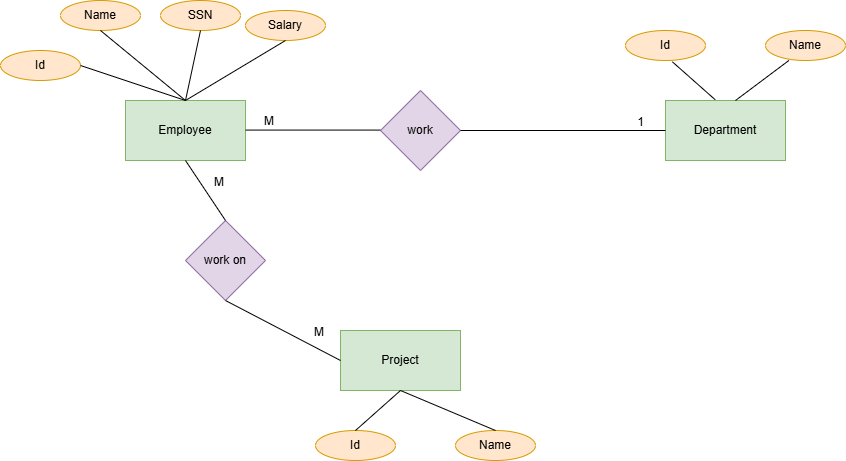

The diagram above was exported from draw.io. Its source (the exported page's mxGraphModel, read from the mxfile embedded in the PNG):
<mxGraphModel dx="819" dy="446" grid="1" gridSize="10" guides="1" tooltips="1" connect="1" arrows="1" fold="1" page="1" pageScale="1" pageWidth="850" pageHeight="1100" math="0" shadow="0" extFonts="Permanent Marker^https://fonts.googleapis.com/css?family=Permanent+Marker">
  <root>
    <mxCell id="0" />
    <mxCell id="1" parent="0" />
    <mxCell id="v9GLKTTvCySc_kOcsaAE-1" value="Employee" style="rounded=0;whiteSpace=wrap;html=1;fillColor=#d5e8d4;strokeColor=#82b366;" vertex="1" parent="1">
      <mxGeometry x="125" y="380" width="120" height="60" as="geometry" />
    </mxCell>
    <mxCell id="v9GLKTTvCySc_kOcsaAE-2" value="Department" style="rounded=0;whiteSpace=wrap;html=1;fillColor=#d5e8d4;strokeColor=#82b366;" vertex="1" parent="1">
      <mxGeometry x="665" y="380" width="120" height="60" as="geometry" />
    </mxCell>
    <mxCell id="v9GLKTTvCySc_kOcsaAE-3" value="Project" style="rounded=0;whiteSpace=wrap;html=1;fillColor=#d5e8d4;strokeColor=#82b366;" vertex="1" parent="1">
      <mxGeometry x="340" y="610" width="120" height="60" as="geometry" />
    </mxCell>
    <mxCell id="v9GLKTTvCySc_kOcsaAE-4" value="Id" style="ellipse;whiteSpace=wrap;html=1;fillColor=#ffe6cc;strokeColor=#d79b00;" vertex="1" parent="1">
      <mxGeometry y="330" width="80" height="30" as="geometry" />
    </mxCell>
    <mxCell id="v9GLKTTvCySc_kOcsaAE-5" value="Name" style="ellipse;whiteSpace=wrap;html=1;fillColor=#ffe6cc;strokeColor=#d79b00;" vertex="1" parent="1">
      <mxGeometry x="60" y="280" width="80" height="30" as="geometry" />
    </mxCell>
    <mxCell id="v9GLKTTvCySc_kOcsaAE-6" value="SSN" style="ellipse;whiteSpace=wrap;html=1;fillColor=#ffe6cc;strokeColor=#d79b00;" vertex="1" parent="1">
      <mxGeometry x="160" y="280" width="80" height="30" as="geometry" />
    </mxCell>
    <mxCell id="v9GLKTTvCySc_kOcsaAE-8" value="Salary" style="ellipse;whiteSpace=wrap;html=1;fillColor=#ffe6cc;strokeColor=#d79b00;" vertex="1" parent="1">
      <mxGeometry x="245" y="290" width="80" height="30" as="geometry" />
    </mxCell>
    <mxCell id="v9GLKTTvCySc_kOcsaAE-12" value="Id" style="ellipse;whiteSpace=wrap;html=1;fillColor=#ffe6cc;strokeColor=#d79b00;" vertex="1" parent="1">
      <mxGeometry x="625" y="310" width="80" height="30" as="geometry" />
    </mxCell>
    <mxCell id="v9GLKTTvCySc_kOcsaAE-13" value="Name" style="ellipse;whiteSpace=wrap;html=1;fillColor=#ffe6cc;strokeColor=#d79b00;" vertex="1" parent="1">
      <mxGeometry x="765" y="310" width="80" height="30" as="geometry" />
    </mxCell>
    <mxCell id="v9GLKTTvCySc_kOcsaAE-15" value="Id" style="ellipse;whiteSpace=wrap;html=1;fillColor=#ffe6cc;strokeColor=#d79b00;" vertex="1" parent="1">
      <mxGeometry x="315" y="710" width="80" height="30" as="geometry" />
    </mxCell>
    <mxCell id="v9GLKTTvCySc_kOcsaAE-16" value="Name" style="ellipse;whiteSpace=wrap;html=1;fillColor=#ffe6cc;strokeColor=#d79b00;" vertex="1" parent="1">
      <mxGeometry x="455" y="710" width="80" height="30" as="geometry" />
    </mxCell>
    <mxCell id="v9GLKTTvCySc_kOcsaAE-17" value="" style="endArrow=none;html=1;rounded=0;entryX=0.586;entryY=1.044;entryDx=0;entryDy=0;entryPerimeter=0;exitX=0.414;exitY=-0.013;exitDx=0;exitDy=0;exitPerimeter=0;" edge="1" parent="1" source="v9GLKTTvCySc_kOcsaAE-2" target="v9GLKTTvCySc_kOcsaAE-12">
      <mxGeometry width="50" height="50" relative="1" as="geometry">
        <mxPoint x="585" y="460" as="sourcePoint" />
        <mxPoint x="635" y="410" as="targetPoint" />
      </mxGeometry>
    </mxCell>
    <mxCell id="v9GLKTTvCySc_kOcsaAE-18" value="" style="endArrow=none;html=1;rounded=0;entryX=0.293;entryY=0.998;entryDx=0;entryDy=0;entryPerimeter=0;" edge="1" parent="1" target="v9GLKTTvCySc_kOcsaAE-13">
      <mxGeometry width="50" height="50" relative="1" as="geometry">
        <mxPoint x="735" y="380" as="sourcePoint" />
        <mxPoint x="682" y="351" as="targetPoint" />
      </mxGeometry>
    </mxCell>
    <mxCell id="v9GLKTTvCySc_kOcsaAE-19" value="" style="endArrow=none;html=1;rounded=0;exitX=0.5;exitY=0;exitDx=0;exitDy=0;entryX=0.5;entryY=1;entryDx=0;entryDy=0;" edge="1" parent="1" source="v9GLKTTvCySc_kOcsaAE-1" target="v9GLKTTvCySc_kOcsaAE-8">
      <mxGeometry width="50" height="50" relative="1" as="geometry">
        <mxPoint x="285" y="380" as="sourcePoint" />
        <mxPoint x="325" y="340" as="targetPoint" />
      </mxGeometry>
    </mxCell>
    <mxCell id="v9GLKTTvCySc_kOcsaAE-21" value="" style="endArrow=none;html=1;rounded=0;entryX=0.5;entryY=1;entryDx=0;entryDy=0;exitX=0.5;exitY=0;exitDx=0;exitDy=0;" edge="1" parent="1" source="v9GLKTTvCySc_kOcsaAE-1" target="v9GLKTTvCySc_kOcsaAE-6">
      <mxGeometry width="50" height="50" relative="1" as="geometry">
        <mxPoint x="205" y="380" as="sourcePoint" />
        <mxPoint x="260" y="330" as="targetPoint" />
      </mxGeometry>
    </mxCell>
    <mxCell id="v9GLKTTvCySc_kOcsaAE-22" value="" style="endArrow=none;html=1;rounded=0;entryX=0.5;entryY=1;entryDx=0;entryDy=0;exitX=0.5;exitY=0;exitDx=0;exitDy=0;" edge="1" parent="1" source="v9GLKTTvCySc_kOcsaAE-1" target="v9GLKTTvCySc_kOcsaAE-5">
      <mxGeometry width="50" height="50" relative="1" as="geometry">
        <mxPoint x="215" y="390" as="sourcePoint" />
        <mxPoint x="175" y="330" as="targetPoint" />
      </mxGeometry>
    </mxCell>
    <mxCell id="v9GLKTTvCySc_kOcsaAE-23" value="" style="endArrow=none;html=1;rounded=0;entryX=1;entryY=0.5;entryDx=0;entryDy=0;exitX=0.5;exitY=0;exitDx=0;exitDy=0;" edge="1" parent="1" source="v9GLKTTvCySc_kOcsaAE-1" target="v9GLKTTvCySc_kOcsaAE-4">
      <mxGeometry width="50" height="50" relative="1" as="geometry">
        <mxPoint x="195" y="390" as="sourcePoint" />
        <mxPoint x="95" y="350" as="targetPoint" />
      </mxGeometry>
    </mxCell>
    <mxCell id="v9GLKTTvCySc_kOcsaAE-24" value="" style="endArrow=none;html=1;rounded=0;entryX=0.5;entryY=0;entryDx=0;entryDy=0;exitX=0.5;exitY=1;exitDx=0;exitDy=0;" edge="1" parent="1" source="v9GLKTTvCySc_kOcsaAE-3" target="v9GLKTTvCySc_kOcsaAE-16">
      <mxGeometry width="50" height="50" relative="1" as="geometry">
        <mxPoint x="165" y="460" as="sourcePoint" />
        <mxPoint x="65" y="435" as="targetPoint" />
      </mxGeometry>
    </mxCell>
    <mxCell id="v9GLKTTvCySc_kOcsaAE-25" value="" style="endArrow=none;html=1;rounded=0;entryX=0.5;entryY=1;entryDx=0;entryDy=0;exitX=0.5;exitY=0;exitDx=0;exitDy=0;" edge="1" parent="1" source="v9GLKTTvCySc_kOcsaAE-15" target="v9GLKTTvCySc_kOcsaAE-3">
      <mxGeometry width="50" height="50" relative="1" as="geometry">
        <mxPoint x="410" y="680" as="sourcePoint" />
        <mxPoint x="505" y="720" as="targetPoint" />
      </mxGeometry>
    </mxCell>
    <mxCell id="v9GLKTTvCySc_kOcsaAE-26" value="work" style="rhombus;whiteSpace=wrap;html=1;fillColor=#e1d5e7;strokeColor=#9673a6;" vertex="1" parent="1">
      <mxGeometry x="380" y="370" width="80" height="80" as="geometry" />
    </mxCell>
    <mxCell id="v9GLKTTvCySc_kOcsaAE-27" value="work on" style="rhombus;whiteSpace=wrap;html=1;fillColor=#e1d5e7;strokeColor=#9673a6;" vertex="1" parent="1">
      <mxGeometry x="185" y="500" width="80" height="80" as="geometry" />
    </mxCell>
    <mxCell id="v9GLKTTvCySc_kOcsaAE-31" value="" style="endArrow=none;html=1;rounded=0;exitX=0.5;exitY=0;exitDx=0;exitDy=0;entryX=0.5;entryY=1;entryDx=0;entryDy=0;" edge="1" parent="1" source="v9GLKTTvCySc_kOcsaAE-27" target="v9GLKTTvCySc_kOcsaAE-1">
      <mxGeometry relative="1" as="geometry">
        <mxPoint x="185" y="450" as="sourcePoint" />
        <mxPoint x="345" y="450" as="targetPoint" />
      </mxGeometry>
    </mxCell>
    <mxCell id="v9GLKTTvCySc_kOcsaAE-32" value="M" style="resizable=0;html=1;whiteSpace=wrap;align=right;verticalAlign=bottom;" connectable="0" vertex="1" parent="v9GLKTTvCySc_kOcsaAE-31">
      <mxGeometry x="1" relative="1" as="geometry">
        <mxPoint x="40" y="30" as="offset" />
      </mxGeometry>
    </mxCell>
    <mxCell id="v9GLKTTvCySc_kOcsaAE-33" value="" style="endArrow=none;html=1;rounded=0;exitX=0.5;exitY=1;exitDx=0;exitDy=0;entryX=0;entryY=0.5;entryDx=0;entryDy=0;" edge="1" parent="1" source="v9GLKTTvCySc_kOcsaAE-27" target="v9GLKTTvCySc_kOcsaAE-3">
      <mxGeometry relative="1" as="geometry">
        <mxPoint x="185" y="450" as="sourcePoint" />
        <mxPoint x="345" y="450" as="targetPoint" />
      </mxGeometry>
    </mxCell>
    <mxCell id="v9GLKTTvCySc_kOcsaAE-34" value="M" style="resizable=0;html=1;whiteSpace=wrap;align=right;verticalAlign=bottom;" connectable="0" vertex="1" parent="v9GLKTTvCySc_kOcsaAE-33">
      <mxGeometry x="1" relative="1" as="geometry">
        <mxPoint x="-15" y="-20" as="offset" />
      </mxGeometry>
    </mxCell>
    <mxCell id="v9GLKTTvCySc_kOcsaAE-35" value="" style="endArrow=none;html=1;rounded=0;exitX=0;exitY=0.5;exitDx=0;exitDy=0;entryX=1;entryY=0.5;entryDx=0;entryDy=0;" edge="1" parent="1">
      <mxGeometry relative="1" as="geometry">
        <mxPoint x="380" y="409.58000000000004" as="sourcePoint" />
        <mxPoint x="245" y="409.58000000000004" as="targetPoint" />
      </mxGeometry>
    </mxCell>
    <mxCell id="v9GLKTTvCySc_kOcsaAE-36" value="M" style="resizable=0;html=1;whiteSpace=wrap;align=right;verticalAlign=bottom;" connectable="0" vertex="1" parent="v9GLKTTvCySc_kOcsaAE-35">
      <mxGeometry x="1" relative="1" as="geometry">
        <mxPoint x="30" as="offset" />
      </mxGeometry>
    </mxCell>
    <mxCell id="v9GLKTTvCySc_kOcsaAE-37" value="" style="endArrow=none;html=1;rounded=0;entryX=0;entryY=0.5;entryDx=0;entryDy=0;exitX=1;exitY=0.5;exitDx=0;exitDy=0;" edge="1" parent="1" source="v9GLKTTvCySc_kOcsaAE-26" target="v9GLKTTvCySc_kOcsaAE-2">
      <mxGeometry relative="1" as="geometry">
        <mxPoint x="455" y="410" as="sourcePoint" />
        <mxPoint x="255" y="419.58000000000004" as="targetPoint" />
      </mxGeometry>
    </mxCell>
    <mxCell id="v9GLKTTvCySc_kOcsaAE-38" value="1" style="resizable=0;html=1;whiteSpace=wrap;align=right;verticalAlign=bottom;" connectable="0" vertex="1" parent="v9GLKTTvCySc_kOcsaAE-37">
      <mxGeometry x="1" relative="1" as="geometry">
        <mxPoint x="-20" as="offset" />
      </mxGeometry>
    </mxCell>
  </root>
</mxGraphModel>